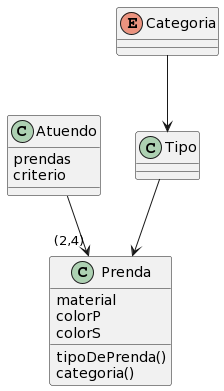

The diagram above was rendered by PlantUML. Its source (embedded in the PNG):
@startuml
class Atuendo{
prendas
criterio
}

class Prenda{
material
colorP
colorS
tipoDePrenda()
categoria()
}

enum Categoria{
}

class Tipo{
}


Atuendo -->"(2,4)" Prenda 
Tipo --> Prenda
Categoria --> Tipo
@enduml